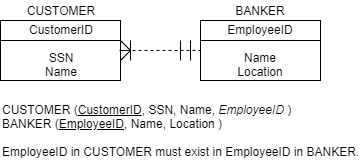

The diagram above was exported from draw.io. Its source (the exported page's mxGraphModel, read from the mxfile embedded in the PNG):
<mxGraphModel dx="446" dy="551" grid="1" gridSize="10" guides="1" tooltips="1" connect="1" arrows="1" fold="1" page="1" pageScale="1" pageWidth="850" pageHeight="1100" math="0" shadow="0">
  <root>
    <mxCell id="0" />
    <mxCell id="1" parent="0" />
    <mxCell id="u4zBFIVBDxTsF3zeHWnu-1" value="CUSTOMER" style="text;html=1;strokeColor=none;fillColor=none;align=center;verticalAlign=middle;whiteSpace=wrap;rounded=0;" vertex="1" parent="1">
      <mxGeometry x="40" y="20" width="120" height="20" as="geometry" />
    </mxCell>
    <mxCell id="u4zBFIVBDxTsF3zeHWnu-2" value="Text" style="text;html=1;strokeColor=none;fillColor=none;align=center;verticalAlign=middle;whiteSpace=wrap;rounded=0;" vertex="1" parent="1">
      <mxGeometry x="40" y="40" width="120" height="60" as="geometry" />
    </mxCell>
    <mxCell id="u4zBFIVBDxTsF3zeHWnu-3" value="BANKER" style="text;html=1;strokeColor=none;fillColor=none;align=center;verticalAlign=middle;whiteSpace=wrap;rounded=0;" vertex="1" parent="1">
      <mxGeometry x="240" y="20" width="120" height="20" as="geometry" />
    </mxCell>
    <mxCell id="u4zBFIVBDxTsF3zeHWnu-5" value="CustomerID&lt;br&gt;&lt;br&gt;SSN&lt;br&gt;Name" style="rounded=0;whiteSpace=wrap;html=1;" vertex="1" parent="1">
      <mxGeometry x="40" y="40" width="120" height="60" as="geometry" />
    </mxCell>
    <mxCell id="u4zBFIVBDxTsF3zeHWnu-6" value="" style="rounded=0;whiteSpace=wrap;html=1;" vertex="1" parent="1">
      <mxGeometry x="240" y="40" width="120" height="60" as="geometry" />
    </mxCell>
    <mxCell id="u4zBFIVBDxTsF3zeHWnu-7" value="EmployeeID&lt;br&gt;&lt;br&gt;Name&lt;br&gt;Location&lt;br&gt;" style="text;html=1;strokeColor=none;fillColor=none;align=center;verticalAlign=middle;whiteSpace=wrap;rounded=0;" vertex="1" parent="1">
      <mxGeometry x="240" y="40" width="120" height="60" as="geometry" />
    </mxCell>
    <mxCell id="u4zBFIVBDxTsF3zeHWnu-8" value="" style="endArrow=none;html=1;" edge="1" parent="1">
      <mxGeometry width="50" height="50" relative="1" as="geometry">
        <mxPoint x="40" y="60" as="sourcePoint" />
        <mxPoint x="160" y="60" as="targetPoint" />
      </mxGeometry>
    </mxCell>
    <mxCell id="u4zBFIVBDxTsF3zeHWnu-9" value="" style="endArrow=none;html=1;" edge="1" parent="1">
      <mxGeometry width="50" height="50" relative="1" as="geometry">
        <mxPoint x="240" y="60" as="sourcePoint" />
        <mxPoint x="360" y="60" as="targetPoint" />
      </mxGeometry>
    </mxCell>
    <mxCell id="u4zBFIVBDxTsF3zeHWnu-10" value="" style="endArrow=none;dashed=1;html=1;" edge="1" parent="1">
      <mxGeometry width="50" height="50" relative="1" as="geometry">
        <mxPoint x="160" y="70" as="sourcePoint" />
        <mxPoint x="240" y="70" as="targetPoint" />
      </mxGeometry>
    </mxCell>
    <mxCell id="u4zBFIVBDxTsF3zeHWnu-12" value="" style="endArrow=none;html=1;" edge="1" parent="1">
      <mxGeometry width="50" height="50" relative="1" as="geometry">
        <mxPoint x="230" y="80" as="sourcePoint" />
        <mxPoint x="230" y="60" as="targetPoint" />
      </mxGeometry>
    </mxCell>
    <mxCell id="u4zBFIVBDxTsF3zeHWnu-13" value="" style="endArrow=none;html=1;" edge="1" parent="1">
      <mxGeometry width="50" height="50" relative="1" as="geometry">
        <mxPoint x="160" y="80" as="sourcePoint" />
        <mxPoint x="170" y="70" as="targetPoint" />
      </mxGeometry>
    </mxCell>
    <mxCell id="u4zBFIVBDxTsF3zeHWnu-14" value="" style="endArrow=none;html=1;" edge="1" parent="1">
      <mxGeometry width="50" height="50" relative="1" as="geometry">
        <mxPoint x="170" y="70" as="sourcePoint" />
        <mxPoint x="160" y="60" as="targetPoint" />
      </mxGeometry>
    </mxCell>
    <mxCell id="u4zBFIVBDxTsF3zeHWnu-15" value="" style="endArrow=none;html=1;" edge="1" parent="1">
      <mxGeometry width="50" height="50" relative="1" as="geometry">
        <mxPoint x="159" y="70" as="sourcePoint" />
        <mxPoint x="169" y="70" as="targetPoint" />
      </mxGeometry>
    </mxCell>
    <mxCell id="u4zBFIVBDxTsF3zeHWnu-16" value="" style="endArrow=none;html=1;" edge="1" parent="1">
      <mxGeometry width="50" height="50" relative="1" as="geometry">
        <mxPoint x="170" y="80" as="sourcePoint" />
        <mxPoint x="170" y="60" as="targetPoint" />
      </mxGeometry>
    </mxCell>
    <mxCell id="u4zBFIVBDxTsF3zeHWnu-17" value="" style="endArrow=none;html=1;" edge="1" parent="1">
      <mxGeometry width="50" height="50" relative="1" as="geometry">
        <mxPoint x="220" y="80" as="sourcePoint" />
        <mxPoint x="220" y="60" as="targetPoint" />
      </mxGeometry>
    </mxCell>
    <mxCell id="u4zBFIVBDxTsF3zeHWnu-18" value="CUSTOMER (&lt;u&gt;CustomerID&lt;/u&gt;, SSN, Name, &lt;i&gt;EmployeeID&lt;/i&gt; )&lt;br&gt;BANKER (&lt;u&gt;EmployeeID&lt;/u&gt;, Name, Location )&lt;br&gt;&lt;br&gt;EmployeeID in CUSTOMER must exist in EmployeeID in BANKER." style="text;html=1;strokeColor=none;fillColor=none;align=left;verticalAlign=middle;whiteSpace=wrap;rounded=0;" vertex="1" parent="1">
      <mxGeometry x="40" y="120" width="360" height="60" as="geometry" />
    </mxCell>
  </root>
</mxGraphModel>